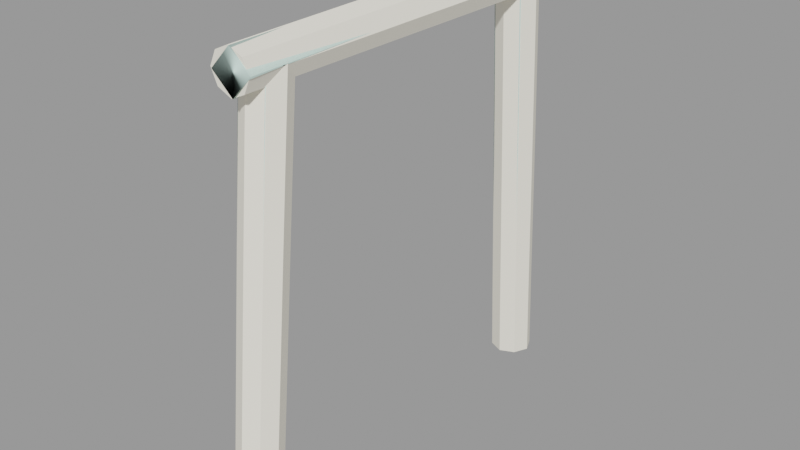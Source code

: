 # Source: tunnel_truss03c.blend  (saved by Blender 2.92.15; exported with 4.5.12 LTS)
import bpy
from mathutils import Matrix  # noqa: F401  (used for matrix-valued properties, if any)

bpy.ops.wm.read_factory_settings(use_empty=True)
scene = bpy.context.scene
scene.name = 'tunnel_truss03c.qc'

# ---- collections
col_tunnel_truss03c = bpy.data.collections.new('tunnel_truss03c'); scene.collection.children.link(col_tunnel_truss03c)

# ---- materials (node trees are filled in below, after node groups)
mat_wood_beam03 = bpy.data.materials.new('wood_beam03')
mat_wood_beam03.use_transparent_shadow = False
mat_wood_beam03.diffuse_color = (0.998, 0.9524, 0.8274, 1.0)
mat_phy = bpy.data.materials.new('  phy')
mat_phy.use_transparent_shadow = False
mat_phy.diffuse_color = (0.6696, 0.8797, 0.8087, 1.0)

# ---- material node trees

# ---- meshes
me_tunnel_truss03c_reference = bpy.data.meshes.new('tunnel_truss03c_reference')
me_tunnel_truss03c_reference.from_pydata([(11.85, -41.3, 109.3), (7.781, -105.8, 116.7), (11.32, -105.8, 109.0), (8.148, -41.3, 117.5), (12.19, 0.01089, 109.6), (8.382, 0.01089, 118.0), (12.6, 48.88, 109.9), (8.66, 48.88, 118.5), (13.17, 117.9, 110.3), (9.052, 117.9, 119.3), (-12.0, -85.36, 110.3), (-8.247, -93.61, 110.3), (-8.245, -77.11, 110.3), (-0.000355, -73.36, 110.3), (8.251, -77.11, 110.3), (4.6e-05, -97.36, 110.3), (8.248, -93.61, 110.3), (12.0, -85.36, 110.3), (-12.0, 93.75, 110.3), (-8.251, 85.49, 110.3), (-8.248, 102.0, 110.3), (-0.000127, 105.7, 110.3), (8.252, 102.0, 110.3), (1e-05, 81.75, 110.3), (8.249, 85.49, 110.3), (12.0, 93.75, 110.3), (-0.000207, 117.9, 123.5), (-0.00019, 48.88, 122.5), (-0.000178, 0.01088, 121.8), (-0.000167, -41.3, 121.2), (-0.000151, -105.8, 120.3), (-8.147, -41.3, 117.5), (-7.78, -105.8, 116.7), (-8.382, 0.01089, 118.0), (-8.66, 48.88, 118.5), (-9.052, 117.9, 119.3), (-0.000385, -75.14, 92.14), (8.251, -78.89, 92.14), (-0.000517, -82.96, 12.46), (8.25, -86.71, 12.46), (-0.000657, -92.31, -83.6), (8.25, -96.06, -83.6), (-0.000677, -93.5, -95.72), (8.25, -97.25, -95.72), (-0.0007, -94.86, -109.6), (8.25, -98.61, -109.6), (-0.000723, -96.22, -123.5), (8.25, -99.97, -123.5), (12.0, -87.14, 92.14), (12.0, -94.96, 12.46), (12.0, -104.3, -83.6), (12.0, -105.5, -95.72), (12.0, -106.9, -109.6), (12.0, -108.2, -123.5), (8.249, -95.39, 92.14), (8.249, -103.2, 12.46), (8.25, -112.6, -83.6), (8.25, -113.7, -95.72), (8.25, -115.1, -109.6), (8.251, -116.5, -123.5), (-11.32, -105.8, 109.0), (-7.781, -105.8, 101.2), (2.6e-05, -105.8, 97.64), (7.778, -105.8, 101.2), (-13.17, 117.9, 110.3), (-9.053, 117.9, 101.2), (9.05, 117.9, 101.2), (0.0, 117.9, 97.13), (-12.6, 48.88, 109.9), (-12.19, 0.01089, 109.6), (-11.85, -41.3, 109.3), (4.3e-05, -99.14, 92.14), (3e-05, -107.0, 12.46), (1.5e-05, -116.3, -83.6), (1.3e-05, -117.5, -95.72), (1e-05, -118.9, -109.6), (8e-06, -120.2, -123.5), (-8.66, 48.88, 101.2), (-8.383, 0.01089, 101.2), (-8.148, -41.3, 101.2), (-8.248, -95.39, 92.14), (-8.249, -103.2, 12.46), (-8.25, -112.6, -83.6), (-8.25, -113.7, -95.72), (-8.25, -115.1, -109.6), (-8.251, -116.5, -123.5), (-12.0, -87.14, 92.14), (-12.0, -94.96, 12.46), (-12.0, -104.3, -83.6), (-12.0, -105.5, -95.72), (-12.0, -106.9, -109.6), (-12.0, -108.2, -123.5), (-8.246, -78.89, 92.14), (-8.247, -86.71, 12.46), (-8.248, -96.06, -83.6), (-8.248, -97.25, -95.72), (-8.249, -98.61, -109.6), (-8.249, -99.97, -123.5), (8.252, 103.0, 92.14), (-9.7e-05, 106.7, 92.14), (8.253, 107.4, 12.46), (3.5e-05, 111.1, 12.46), (8.253, 112.4, -83.91), (0.000173, 116.1, -83.91), (8.253, 113.1, -96.03), (0.000194, 116.8, -96.03), (8.254, 113.8, -109.9), (0.000216, 117.6, -109.9), (8.254, 114.6, -123.5), (0.000239, 118.3, -123.5), (12.0, 94.74, 92.14), (12.0, 99.1, 12.46), (12.0, 104.1, -83.91), (12.0, 104.8, -96.03), (12.0, 105.6, -109.9), (12.0, 106.3, -123.5), (8.249, 86.49, 92.14), (8.249, 90.85, 12.46), (8.249, 95.89, -83.91), (8.249, 96.56, -96.03), (8.249, 97.32, -109.9), (8.249, 98.06, -123.5), (0.000133, 82.74, 92.14), (0.000672, 87.1, 12.46), (0.00124, 92.14, -83.91), (0.001322, 92.81, -96.03), (0.001416, 93.57, -109.9), (0.001507, 94.31, -123.5), (-8.251, 86.49, 92.14), (-8.251, 90.85, 12.46), (-8.251, 95.89, -83.91), (-8.251, 96.56, -96.03), (-8.251, 97.32, -109.9), (-8.251, 98.06, -123.5), (8e-06, 48.88, 97.29), (1.3e-05, 0.01089, 97.4), (1.8e-05, -41.3, 97.49), (-12.0, 94.74, 92.14), (-12.0, 99.1, 12.46), (-12.0, 104.1, -83.91), (-12.0, 104.8, -96.03), (-12.0, 105.6, -109.9), (-12.0, 106.3, -123.5), (8.658, 48.88, 101.2), (8.38, 0.01089, 101.2), (8.145, -41.3, 101.2), (-8.248, 103.0, 92.14), (-8.248, 107.4, 12.46), (-8.248, 112.4, -83.91), (-8.248, 113.1, -96.03), (-8.248, 113.8, -109.9), (-8.248, 114.6, -123.5)], [], [(0, 1, 2), (3, 1, 0), (4, 3, 0), (5, 3, 4), (6, 5, 4), (7, 5, 6), (7, 6, 8), (9, 7, 8), (10, 11, 12), (12, 11, 13), (13, 11, 14), (11, 15, 14), (15, 16, 14), (16, 17, 14), (18, 19, 20), (20, 19, 21), (21, 19, 22), (19, 23, 22), (23, 24, 22), (24, 25, 22), (9, 26, 7), (26, 27, 7), (7, 27, 5), (27, 28, 5), (5, 28, 3), (28, 29, 3), (3, 29, 1), (29, 30, 1), (30, 31, 32), (29, 31, 30), (31, 29, 33), (28, 33, 29), (33, 28, 34), (27, 34, 28), (34, 27, 35), (26, 35, 27), (13, 14, 36), (14, 37, 36), (36, 37, 38), (37, 39, 38), (38, 39, 40), (39, 41, 40), (40, 41, 42), (41, 43, 42), (42, 43, 44), (43, 45, 44), (44, 45, 46), (45, 47, 46), (14, 17, 37), (17, 48, 37), (37, 48, 39), (48, 49, 39), (39, 49, 41), (49, 50, 41), (41, 50, 43), (50, 51, 43), (43, 51, 45), (51, 52, 45), (45, 52, 47), (52, 53, 47), (17, 16, 48), (16, 54, 48), (48, 54, 49), (54, 55, 49), (49, 55, 50), (55, 56, 50), (50, 56, 51), (56, 57, 51), (51, 57, 52), (57, 58, 52), (52, 58, 53), (58, 59, 53), (60, 61, 32), (32, 61, 30), (30, 61, 1), (61, 62, 1), (62, 63, 1), (63, 2, 1), (64, 35, 65), (35, 26, 65), (26, 9, 65), (9, 8, 65), (8, 66, 65), (66, 67, 65), (35, 64, 34), (64, 68, 34), (34, 68, 33), (68, 69, 33), (33, 69, 31), (69, 70, 31), (31, 70, 32), (70, 60, 32), (16, 15, 54), (15, 71, 54), (54, 71, 55), (71, 72, 55), (55, 72, 56), (72, 73, 56), (56, 73, 57), (73, 74, 57), (57, 74, 58), (74, 75, 58), (58, 75, 59), (75, 76, 59), (64, 65, 68), (65, 77, 68), (68, 77, 69), (77, 78, 69), (69, 78, 70), (78, 79, 70), (70, 79, 60), (79, 61, 60), (11, 80, 15), (15, 80, 71), (80, 81, 71), (71, 81, 72), (81, 82, 72), (72, 82, 73), (82, 83, 73), (73, 83, 74), (83, 84, 74), (74, 84, 75), (84, 85, 75), (75, 85, 76), (10, 86, 11), (11, 86, 80), (86, 87, 80), (80, 87, 81), (87, 88, 81), (81, 88, 82), (88, 89, 82), (82, 89, 83), (89, 90, 83), (83, 90, 84), (90, 91, 84), (84, 91, 85), (12, 92, 10), (10, 92, 86), (92, 93, 86), (86, 93, 87), (93, 94, 87), (87, 94, 88), (94, 95, 88), (88, 95, 89), (95, 96, 89), (89, 96, 90), (96, 97, 90), (90, 97, 91), (13, 36, 12), (12, 36, 92), (36, 38, 92), (92, 38, 93), (38, 40, 93), (93, 40, 94), (40, 42, 94), (94, 42, 95), (42, 44, 95), (95, 44, 96), (44, 46, 96), (96, 46, 97), (22, 98, 21), (21, 98, 99), (98, 100, 99), (99, 100, 101), (100, 102, 101), (101, 102, 103), (102, 104, 103), (103, 104, 105), (104, 106, 105), (105, 106, 107), (106, 108, 107), (107, 108, 109), (25, 110, 22), (22, 110, 98), (110, 111, 98), (98, 111, 100), (111, 112, 100), (100, 112, 102), (112, 113, 102), (102, 113, 104), (113, 114, 104), (104, 114, 106), (114, 115, 106), (106, 115, 108), (24, 116, 25), (25, 116, 110), (116, 117, 110), (110, 117, 111), (117, 118, 111), (111, 118, 112), (118, 119, 112), (112, 119, 113), (119, 120, 113), (113, 120, 114), (120, 121, 114), (114, 121, 115), (23, 122, 24), (24, 122, 116), (122, 123, 116), (116, 123, 117), (123, 124, 117), (117, 124, 118), (124, 125, 118), (118, 125, 119), (125, 126, 119), (119, 126, 120), (126, 127, 120), (120, 127, 121), (23, 19, 122), (19, 128, 122), (122, 128, 123), (128, 129, 123), (123, 129, 124), (129, 130, 124), (124, 130, 125), (130, 131, 125), (125, 131, 126), (131, 132, 126), (126, 132, 127), (132, 133, 127), (67, 134, 65), (134, 77, 65), (77, 134, 78), (134, 135, 78), (78, 135, 79), (135, 136, 79), (79, 136, 61), (136, 62, 61), (19, 18, 128), (18, 137, 128), (128, 137, 129), (137, 138, 129), (129, 138, 130), (138, 139, 130), (130, 139, 131), (139, 140, 131), (131, 140, 132), (140, 141, 132), (132, 141, 133), (141, 142, 133), (66, 143, 67), (143, 134, 67), (134, 143, 135), (143, 144, 135), (135, 144, 136), (144, 145, 136), (136, 145, 62), (145, 63, 62), (18, 20, 137), (20, 146, 137), (137, 146, 138), (146, 147, 138), (138, 147, 139), (147, 148, 139), (139, 148, 140), (148, 149, 140), (140, 149, 141), (149, 150, 141), (141, 150, 142), (150, 151, 142), (8, 6, 66), (6, 143, 66), (6, 4, 143), (143, 4, 144), (4, 0, 144), (144, 0, 145), (0, 2, 145), (145, 2, 63), (20, 21, 146), (21, 99, 146), (146, 99, 147), (99, 101, 147), (147, 101, 148), (101, 103, 148), (148, 103, 149), (103, 105, 149), (149, 105, 150), (105, 107, 150), (150, 107, 151), (107, 109, 151)])
me_tunnel_truss03c_reference.polygons.foreach_set('use_smooth', [True] * 280)
_k = set([(0, 2), (0, 4), (1, 2), (1, 3), (1, 30), (2, 63), (3, 5), (4, 6), (5, 7), (6, 8), (7, 9), (8, 9), (8, 66), (9, 26), (10, 11), (10, 12), (10, 86), (11, 15), (11, 80), (12, 13), (12, 92), (13, 14), (13, 36), (14, 17), (14, 37), (15, 16), (15, 71), (16, 17), (16, 54), (17, 48), (18, 19), (18, 20), (18, 137), (19, 23), (19, 128), (20, 21), (20, 146), (21, 22), (21, 99), (22, 25), (22, 98), (23, 24), (23, 122), (24, 25), (24, 116), (25, 110), (26, 27), (26, 35), (27, 28), (28, 29), (29, 30), (30, 32), (31, 32), (31, 33), (32, 60), (33, 34), (34, 35), (35, 64), (36, 38), (37, 39), (38, 40), (39, 41), (40, 42), (41, 43), (42, 44), (43, 45), (44, 46), (45, 46), (45, 47), (47, 52), (48, 49), (49, 50), (50, 51), (51, 52), (52, 53), (53, 58), (54, 55), (55, 56), (56, 57), (57, 58), (58, 59), (59, 75), (60, 61), (60, 70), (61, 62), (61, 79), (62, 63), (62, 136), (63, 145), (64, 65), (64, 68), (65, 67), (65, 77), (66, 67), (66, 143), (67, 134), (68, 69), (69, 70), (71, 72), (72, 73), (73, 74), (74, 75), (75, 76), (77, 78), (78, 79), (80, 81), (81, 82), (82, 83), (83, 84), (84, 85), (86, 87), (87, 88), (88, 89), (89, 90), (90, 91), (92, 93), (93, 94), (94, 95), (95, 96), (96, 97), (98, 100), (99, 101), (100, 102), (101, 103), (102, 104), (103, 105), (104, 106), (105, 107), (106, 108), (107, 109), (107, 151), (110, 111), (111, 112), (112, 113), (113, 114), (114, 115), (116, 117), (117, 118), (118, 119), (119, 120), (120, 121), (122, 123), (123, 124), (124, 125), (125, 126), (126, 127), (127, 132), (128, 129), (129, 130), (130, 131), (131, 132), (132, 133), (133, 141), (134, 135), (135, 136), (137, 138), (138, 139), (139, 140), (140, 141), (141, 142), (142, 150), (143, 144), (144, 145), (146, 147), (147, 148), (148, 149), (149, 150), (150, 151)])
me_tunnel_truss03c_reference.attributes.new('sharp_edge', 'BOOLEAN', 'EDGE').data.foreach_set('value', [ (min(e.vertices), max(e.vertices)) in _k for e in me_tunnel_truss03c_reference.edges])
_uv = me_tunnel_truss03c_reference.uv_layers.new(name='UVMap')
_uv.uv.foreach_set('vector', [0.6167, 0.4351, 0.8598, 0.3972, 0.8598, 0.4307, 0.6167, 0.4004, 0.8598, 0.3972, 0.6167, 0.4351, 0.4612, 0.4379, 0.6167, 0.4004, 0.6167, 0.4351, 0.4612, 0.4025, 0.6167, 0.4004, 0.4612, 0.4379, 0.2772, 0.4412, 0.4612, 0.4025, 0.4612, 0.4379, 0.2772, 0.405, 0.4612, 0.4025, 0.2772, 0.4412, 0.2772, 0.405, 0.2772, 0.4412, 0.01727, 0.4459, 0.01727, 0.4084, 0.2772, 0.405, 0.01727, 0.4459, 0.9362, 0.5548, 0.8978, 0.5374, 0.9746, 0.5374, 0.9746, 0.5374, 0.8978, 0.5374, 0.992, 0.499, 0.992, 0.499, 0.8978, 0.5374, 0.9746, 0.4607, 0.8978, 0.5374, 0.8804, 0.499, 0.9746, 0.4607, 0.8804, 0.499, 0.8978, 0.4607, 0.9746, 0.4607, 0.8978, 0.4607, 0.9362, 0.4432, 0.9746, 0.4607, 0.9349, 0.6806, 0.8966, 0.6632, 0.9733, 0.6632, 0.9733, 0.6632, 0.8966, 0.6632, 0.9907, 0.6248, 0.9907, 0.6248, 0.8966, 0.6632, 0.9733, 0.5864, 0.8966, 0.6632, 0.8791, 0.6248, 0.9733, 0.5864, 0.8791, 0.6248, 0.8966, 0.5864, 0.9733, 0.5864, 0.8966, 0.5864, 0.9349, 0.569, 0.9733, 0.5864, 0.01727, 0.4084, 0.01728, 0.3659, 0.2772, 0.405, 0.01728, 0.3659, 0.2772, 0.3659, 0.2772, 0.405, 0.2772, 0.405, 0.2772, 0.3659, 0.4612, 0.4025, 0.2772, 0.3659, 0.4612, 0.3659, 0.4612, 0.4025, 0.4612, 0.4025, 0.4612, 0.3659, 0.6167, 0.4004, 0.4612, 0.3659, 0.6168, 0.3659, 0.6167, 0.4004, 0.6167, 0.4004, 0.6168, 0.3659, 0.8598, 0.3972, 0.6168, 0.3659, 0.8598, 0.366, 0.8598, 0.3972, 0.8598, 0.6554, 0.6168, 0.6209, 0.8598, 0.6242, 0.6168, 0.6554, 0.6168, 0.6209, 0.8598, 0.6554, 0.6168, 0.6209, 0.6168, 0.6554, 0.4612, 0.6188, 0.4612, 0.6554, 0.4612, 0.6188, 0.6168, 0.6554, 0.4612, 0.6188, 0.4612, 0.6554, 0.2772, 0.6163, 0.2772, 0.6554, 0.2772, 0.6163, 0.4612, 0.6554, 0.2772, 0.6163, 0.2772, 0.6554, 0.01728, 0.6129, 0.01728, 0.6553, 0.01728, 0.6129, 0.2772, 0.6554, 0.03236, 0.3467, 0.03474, 0.3069, 0.1007, 0.3467, 0.03474, 0.3069, 0.1031, 0.3069, 0.1007, 0.3467, 0.1007, 0.3467, 0.1031, 0.3069, 0.4007, 0.3467, 0.1031, 0.3069, 0.4031, 0.3067, 0.4007, 0.3467, 0.4007, 0.3467, 0.4031, 0.3067, 0.7166, 0.3467, 0.4031, 0.3067, 0.719, 0.3065, 0.7166, 0.3467, 0.7166, 0.3467, 0.719, 0.3065, 0.7622, 0.3467, 0.719, 0.3065, 0.7646, 0.3065, 0.7622, 0.3467, 0.7622, 0.3467, 0.7646, 0.3065, 0.8146, 0.3467, 0.7646, 0.3065, 0.817, 0.3065, 0.8146, 0.3467, 0.8146, 0.3467, 0.817, 0.3065, 0.8667, 0.3467, 0.817, 0.3065, 0.8691, 0.3064, 0.8667, 0.3467, 0.03474, 0.3069, 0.03996, 0.2674, 0.1031, 0.3069, 0.03996, 0.2674, 0.1083, 0.2673, 0.1031, 0.3069, 0.1031, 0.3069, 0.1083, 0.2673, 0.4031, 0.3067, 0.1083, 0.2673, 0.4083, 0.2671, 0.4031, 0.3067, 0.4031, 0.3067, 0.4083, 0.2671, 0.719, 0.3065, 0.4083, 0.2671, 0.7242, 0.2668, 0.719, 0.3065, 0.719, 0.3065, 0.7242, 0.2668, 0.7646, 0.3065, 0.7242, 0.2668, 0.7698, 0.2668, 0.7646, 0.3065, 0.7646, 0.3065, 0.7698, 0.2668, 0.817, 0.3065, 0.7698, 0.2668, 0.8222, 0.2668, 0.817, 0.3065, 0.817, 0.3065, 0.8222, 0.2668, 0.8691, 0.3064, 0.8222, 0.2668, 0.8743, 0.2667, 0.8691, 0.3064, 0.03996, 0.2674, 0.04519, 0.2277, 0.1083, 0.2673, 0.04519, 0.2277, 0.1135, 0.2276, 0.1083, 0.2673, 0.1083, 0.2673, 0.1135, 0.2276, 0.4083, 0.2671, 0.1135, 0.2276, 0.4136, 0.2274, 0.4083, 0.2671, 0.4083, 0.2671, 0.4136, 0.2274, 0.7242, 0.2668, 0.4136, 0.2274, 0.7295, 0.2273, 0.7242, 0.2668, 0.7242, 0.2668, 0.7295, 0.2273, 0.7698, 0.2668, 0.7295, 0.2273, 0.7751, 0.2272, 0.7698, 0.2668, 0.7698, 0.2668, 0.7751, 0.2272, 0.8222, 0.2668, 0.7751, 0.2272, 0.8274, 0.2272, 0.8222, 0.2668, 0.8222, 0.2668, 0.8274, 0.2272, 0.8743, 0.2667, 0.8274, 0.2272, 0.8795, 0.2272, 0.8743, 0.2667, 0.9355, 0.9231, 0.8972, 0.9057, 0.9739, 0.9057, 0.9739, 0.9057, 0.8972, 0.9057, 0.9913, 0.8673, 0.9913, 0.8673, 0.8972, 0.9057, 0.9739, 0.829, 0.8972, 0.9057, 0.8797, 0.8673, 0.9739, 0.829, 0.8797, 0.8673, 0.8972, 0.829, 0.9739, 0.829, 0.8972, 0.829, 0.9355, 0.8116, 0.9739, 0.829, 0.934, 0.8033, 0.9723, 0.7858, 0.8956, 0.7858, 0.9723, 0.7858, 0.9898, 0.7475, 0.8956, 0.7858, 0.9898, 0.7475, 0.9723, 0.7091, 0.8956, 0.7858, 0.9723, 0.7091, 0.934, 0.6917, 0.8956, 0.7858, 0.934, 0.6917, 0.8956, 0.7091, 0.8956, 0.7858, 0.8956, 0.7091, 0.8782, 0.7475, 0.8956, 0.7858, 0.01728, 0.6129, 0.01729, 0.5754, 0.2772, 0.6163, 0.01729, 0.5754, 0.2772, 0.5801, 0.2772, 0.6163, 0.2772, 0.6163, 0.2772, 0.5801, 0.4612, 0.6188, 0.2772, 0.5801, 0.4612, 0.5834, 0.4612, 0.6188, 0.4612, 0.6188, 0.4612, 0.5834, 0.6168, 0.6209, 0.4612, 0.5834, 0.6168, 0.5862, 0.6168, 0.6209, 0.6168, 0.6209, 0.6168, 0.5862, 0.8598, 0.6242, 0.6168, 0.5862, 0.8598, 0.5906, 0.8598, 0.6242, 0.04519, 0.2277, 0.04757, 0.1874, 0.1135, 0.2276, 0.04757, 0.1874, 0.1159, 0.1874, 0.1135, 0.2276, 0.1135, 0.2276, 0.1159, 0.1874, 0.4136, 0.2274, 0.1159, 0.1874, 0.4159, 0.1874, 0.4136, 0.2274, 0.4136, 0.2274, 0.4159, 0.1874, 0.7295, 0.2273, 0.4159, 0.1874, 0.7318, 0.1874, 0.7295, 0.2273, 0.7295, 0.2273, 0.7318, 0.1874, 0.7751, 0.2272, 0.7318, 0.1874, 0.7774, 0.1874, 0.7751, 0.2272, 0.7751, 0.2272, 0.7774, 0.1874, 0.8274, 0.2272, 0.7774, 0.1874, 0.8298, 0.1874, 0.8274, 0.2272, 0.8274, 0.2272, 0.8298, 0.1874, 0.8795, 0.2272, 0.8298, 0.1874, 0.8819, 0.1874, 0.8795, 0.2272, 0.01729, 0.5754, 0.01728, 0.5419, 0.2772, 0.5801, 0.01728, 0.5419, 0.2772, 0.5454, 0.2772, 0.5801, 0.2772, 0.5801, 0.2772, 0.5454, 0.4612, 0.5834, 0.2772, 0.5454, 0.4612, 0.5478, 0.4612, 0.5834, 0.4612, 0.5834, 0.4612, 0.5478, 0.6168, 0.5862, 0.4612, 0.5478, 0.6168, 0.5499, 0.6168, 0.5862, 0.6168, 0.5862, 0.6168, 0.5499, 0.8598, 0.5906, 0.6168, 0.5499, 0.8598, 0.5531, 0.8598, 0.5906, 0.04519, 0.1471, 0.1135, 0.1472, 0.04757, 0.1874, 0.04757, 0.1874, 0.1135, 0.1472, 0.1159, 0.1874, 0.1135, 0.1472, 0.4136, 0.1474, 0.1159, 0.1874, 0.1159, 0.1874, 0.4136, 0.1474, 0.4159, 0.1874, 0.4136, 0.1474, 0.7295, 0.1475, 0.4159, 0.1874, 0.4159, 0.1874, 0.7295, 0.1475, 0.7318, 0.1874, 0.7295, 0.1475, 0.7751, 0.1476, 0.7318, 0.1874, 0.7318, 0.1874, 0.7751, 0.1476, 0.7774, 0.1874, 0.7751, 0.1476, 0.8274, 0.1476, 0.7774, 0.1874, 0.7774, 0.1874, 0.8274, 0.1476, 0.8298, 0.1874, 0.8274, 0.1476, 0.8795, 0.1476, 0.8298, 0.1874, 0.8298, 0.1874, 0.8795, 0.1476, 0.8819, 0.1874, 0.03997, 0.1074, 0.1083, 0.1075, 0.04519, 0.1471, 0.04519, 0.1471, 0.1083, 0.1075, 0.1135, 0.1472, 0.1083, 0.1075, 0.4083, 0.1077, 0.1135, 0.1472, 0.1135, 0.1472, 0.4083, 0.1077, 0.4136, 0.1474, 0.4083, 0.1077, 0.7242, 0.108, 0.4136, 0.1474, 0.4136, 0.1474, 0.7242, 0.108, 0.7295, 0.1475, 0.7242, 0.108, 0.7698, 0.108, 0.7295, 0.1475, 0.7295, 0.1475, 0.7698, 0.108, 0.7751, 0.1476, 0.7698, 0.108, 0.8222, 0.108, 0.7751, 0.1476, 0.7751, 0.1476, 0.8222, 0.108, 0.8274, 0.1476, 0.8222, 0.108, 0.8743, 0.1081, 0.8274, 0.1476, 0.8274, 0.1476, 0.8743, 0.1081, 0.8795, 0.1476, 0.03474, 0.06785, 0.1031, 0.06789, 0.03997, 0.1074, 0.03997, 0.1074, 0.1031, 0.06789, 0.1083, 0.1075, 0.1031, 0.06789, 0.4031, 0.06807, 0.1083, 0.1075, 0.1083, 0.1075, 0.4031, 0.06807, 0.4083, 0.1077, 0.4031, 0.06807, 0.719, 0.06826, 0.4083, 0.1077, 0.4083, 0.1077, 0.719, 0.06826, 0.7242, 0.108, 0.719, 0.06826, 0.7646, 0.06829, 0.7242, 0.108, 0.7242, 0.108, 0.7646, 0.06829, 0.7698, 0.108, 0.7646, 0.06829, 0.817, 0.06832, 0.7698, 0.108, 0.7698, 0.108, 0.817, 0.06832, 0.8222, 0.108, 0.817, 0.06832, 0.8691, 0.06836, 0.8222, 0.108, 0.8222, 0.108, 0.8691, 0.06836, 0.8743, 0.1081, 0.03236, 0.02811, 0.1007, 0.02811, 0.03474, 0.06785, 0.03474, 0.06785, 0.1007, 0.02811, 0.1031, 0.06789, 0.1007, 0.02811, 0.4007, 0.0281, 0.1031, 0.06789, 0.1031, 0.06789, 0.4007, 0.0281, 0.4031, 0.06807, 0.4007, 0.0281, 0.7166, 0.0281, 0.4031, 0.06807, 0.4031, 0.06807, 0.7166, 0.0281, 0.719, 0.06826, 0.7166, 0.0281, 0.7622, 0.0281, 0.719, 0.06826, 0.719, 0.06826, 0.7622, 0.0281, 0.7646, 0.06829, 0.7622, 0.0281, 0.8146, 0.0281, 0.7646, 0.06829, 0.7646, 0.06829, 0.8146, 0.0281, 0.817, 0.06832, 0.8146, 0.0281, 0.8667, 0.0281, 0.817, 0.06832, 0.817, 0.06832, 0.8667, 0.0281, 0.8691, 0.06836, 0.8462, 0.7142, 0.7791, 0.7142, 0.8444, 0.6789, 0.8444, 0.6789, 0.7791, 0.7142, 0.7773, 0.6789, 0.7791, 0.7142, 0.4846, 0.7143, 0.7773, 0.6789, 0.7773, 0.6789, 0.4846, 0.7143, 0.4828, 0.6789, 0.4846, 0.7143, 0.1745, 0.7145, 0.4828, 0.6789, 0.4828, 0.6789, 0.1745, 0.7145, 0.1727, 0.6789, 0.1745, 0.7145, 0.1298, 0.7145, 0.1727, 0.6789, 0.1727, 0.6789, 0.1298, 0.7145, 0.1279, 0.6789, 0.1298, 0.7145, 0.07837, 0.7145, 0.1279, 0.6789, 0.1279, 0.6789, 0.07837, 0.7145, 0.07654, 0.6789, 0.07837, 0.7145, 0.02838, 0.7145, 0.07654, 0.6789, 0.07654, 0.6789, 0.02838, 0.7145, 0.02655, 0.6789, 0.8503, 0.7493, 0.7832, 0.7494, 0.8462, 0.7142, 0.8462, 0.7142, 0.7832, 0.7494, 0.7791, 0.7142, 0.7832, 0.7494, 0.4887, 0.7495, 0.7791, 0.7142, 0.7791, 0.7142, 0.4887, 0.7495, 0.4846, 0.7143, 0.4887, 0.7495, 0.1786, 0.7497, 0.4846, 0.7143, 0.4846, 0.7143, 0.1786, 0.7497, 0.1745, 0.7145, 0.1786, 0.7497, 0.1338, 0.7497, 0.1745, 0.7145, 0.1745, 0.7145, 0.1338, 0.7497, 0.1298, 0.7145, 0.1338, 0.7497, 0.08241, 0.7497, 0.1298, 0.7145, 0.1298, 0.7145, 0.08241, 0.7497, 0.07837, 0.7145, 0.08241, 0.7497, 0.03242, 0.7498, 0.07837, 0.7145, 0.07837, 0.7145, 0.03242, 0.7498, 0.02838, 0.7145, 0.8543, 0.7846, 0.7872, 0.7846, 0.8503, 0.7493, 0.8503, 0.7493, 0.7872, 0.7846, 0.7832, 0.7494, 0.7872, 0.7846, 0.4927, 0.7847, 0.7832, 0.7494, 0.7832, 0.7494, 0.4927, 0.7847, 0.4887, 0.7495, 0.4927, 0.7847, 0.1826, 0.7849, 0.4887, 0.7495, 0.4887, 0.7495, 0.1826, 0.7849, 0.1786, 0.7497, 0.1826, 0.7849, 0.1378, 0.7849, 0.1786, 0.7497, 0.1786, 0.7497, 0.1378, 0.7849, 0.1338, 0.7497, 0.1378, 0.7849, 0.08644, 0.7849, 0.1338, 0.7497, 0.1338, 0.7497, 0.08644, 0.7849, 0.08241, 0.7497, 0.08644, 0.7849, 0.03645, 0.7849, 0.08241, 0.7497, 0.08241, 0.7497, 0.03645, 0.7849, 0.03242, 0.7498, 0.8561, 0.8202, 0.789, 0.8202, 0.8543, 0.7846, 0.8543, 0.7846, 0.789, 0.8202, 0.7872, 0.7846, 0.789, 0.8202, 0.4945, 0.8202, 0.7872, 0.7846, 0.7872, 0.7846, 0.4945, 0.8202, 0.4927, 0.7847, 0.4945, 0.8202, 0.1845, 0.8202, 0.4927, 0.7847, 0.4927, 0.7847, 0.1845, 0.8202, 0.1826, 0.7849, 0.1845, 0.8202, 0.1397, 0.8202, 0.1826, 0.7849, 0.1826, 0.7849, 0.1397, 0.8202, 0.1378, 0.7849, 0.1397, 0.8202, 0.08828, 0.8202, 0.1378, 0.7849, 0.1378, 0.7849, 0.08828, 0.8202, 0.08644, 0.7849, 0.08828, 0.8202, 0.03829, 0.8202, 0.08644, 0.7849, 0.08644, 0.7849, 0.03829, 0.8202, 0.03645, 0.7849, 0.8561, 0.8202, 0.8543, 0.8557, 0.789, 0.8202, 0.8543, 0.8557, 0.7872, 0.8557, 0.789, 0.8202, 0.789, 0.8202, 0.7872, 0.8557, 0.4945, 0.8202, 0.7872, 0.8557, 0.4927, 0.8556, 0.4945, 0.8202, 0.4945, 0.8202, 0.4927, 0.8556, 0.1845, 0.8202, 0.4927, 0.8556, 0.1826, 0.8555, 0.1845, 0.8202, 0.1845, 0.8202, 0.1826, 0.8555, 0.1397, 0.8202, 0.1826, 0.8555, 0.1379, 0.8555, 0.1397, 0.8202, 0.1397, 0.8202, 0.1379, 0.8555, 0.08828, 0.8202, 0.1379, 0.8555, 0.08645, 0.8555, 0.08828, 0.8202, 0.08828, 0.8202, 0.08645, 0.8555, 0.03829, 0.8202, 0.08645, 0.8555, 0.03645, 0.8554, 0.03829, 0.8202, 0.01728, 0.5107, 0.2772, 0.5107, 0.01728, 0.5419, 0.2772, 0.5107, 0.2772, 0.5454, 0.01728, 0.5419, 0.2772, 0.5454, 0.2772, 0.5107, 0.4612, 0.5478, 0.2772, 0.5107, 0.4612, 0.5107, 0.4612, 0.5478, 0.4612, 0.5478, 0.4612, 0.5107, 0.6168, 0.5499, 0.4612, 0.5107, 0.6168, 0.5106, 0.6168, 0.5499, 0.6168, 0.5499, 0.6168, 0.5106, 0.8598, 0.5531, 0.6168, 0.5106, 0.8598, 0.5106, 0.8598, 0.5531, 0.8543, 0.8557, 0.8503, 0.891, 0.7872, 0.8557, 0.8503, 0.891, 0.7832, 0.891, 0.7872, 0.8557, 0.7872, 0.8557, 0.7832, 0.891, 0.4927, 0.8556, 0.7832, 0.891, 0.4887, 0.8908, 0.4927, 0.8556, 0.4927, 0.8556, 0.4887, 0.8908, 0.1826, 0.8555, 0.4887, 0.8908, 0.1786, 0.8907, 0.1826, 0.8555, 0.1826, 0.8555, 0.1786, 0.8907, 0.1379, 0.8555, 0.1786, 0.8907, 0.1338, 0.8906, 0.1379, 0.8555, 0.1379, 0.8555, 0.1338, 0.8906, 0.08645, 0.8555, 0.1338, 0.8906, 0.08241, 0.8906, 0.08645, 0.8555, 0.08645, 0.8555, 0.08241, 0.8906, 0.03645, 0.8554, 0.08241, 0.8906, 0.03242, 0.8906, 0.03645, 0.8554, 0.01727, 0.4795, 0.2772, 0.476, 0.01728, 0.5107, 0.2772, 0.476, 0.2772, 0.5107, 0.01728, 0.5107, 0.2772, 0.5107, 0.2772, 0.476, 0.4612, 0.5107, 0.2772, 0.476, 0.4612, 0.4735, 0.4612, 0.5107, 0.4612, 0.5107, 0.4612, 0.4735, 0.6168, 0.5106, 0.4612, 0.4735, 0.6167, 0.4714, 0.6168, 0.5106, 0.6168, 0.5106, 0.6167, 0.4714, 0.8598, 0.5106, 0.6167, 0.4714, 0.8598, 0.4682, 0.8598, 0.5106, 0.8503, 0.891, 0.8462, 0.9262, 0.7832, 0.891, 0.8462, 0.9262, 0.7791, 0.9261, 0.7832, 0.891, 0.7832, 0.891, 0.7791, 0.9261, 0.4887, 0.8908, 0.7791, 0.9261, 0.4846, 0.926, 0.4887, 0.8908, 0.4887, 0.8908, 0.4846, 0.926, 0.1786, 0.8907, 0.4846, 0.926, 0.1745, 0.9259, 0.1786, 0.8907, 0.1786, 0.8907, 0.1745, 0.9259, 0.1338, 0.8906, 0.1745, 0.9259, 0.1298, 0.9259, 0.1338, 0.8906, 0.1338, 0.8906, 0.1298, 0.9259, 0.08241, 0.8906, 0.1298, 0.9259, 0.07837, 0.9259, 0.08241, 0.8906, 0.08241, 0.8906, 0.07837, 0.9259, 0.03242, 0.8906, 0.07837, 0.9259, 0.02838, 0.9258, 0.03242, 0.8906, 0.01727, 0.4459, 0.2772, 0.4412, 0.01727, 0.4795, 0.2772, 0.4412, 0.2772, 0.476, 0.01727, 0.4795, 0.2772, 0.4412, 0.4612, 0.4379, 0.2772, 0.476, 0.2772, 0.476, 0.4612, 0.4379, 0.4612, 0.4735, 0.4612, 0.4379, 0.6167, 0.4351, 0.4612, 0.4735, 0.4612, 0.4735, 0.6167, 0.4351, 0.6167, 0.4714, 0.6167, 0.4351, 0.8598, 0.4307, 0.6167, 0.4714, 0.6167, 0.4714, 0.8598, 0.4307, 0.8598, 0.4682, 0.8462, 0.9262, 0.8444, 0.9614, 0.7791, 0.9261, 0.8444, 0.9614, 0.7773, 0.9614, 0.7791, 0.9261, 0.7791, 0.9261, 0.7773, 0.9614, 0.4846, 0.926, 0.7773, 0.9614, 0.4828, 0.9614, 0.4846, 0.926, 0.4846, 0.926, 0.4828, 0.9614, 0.1745, 0.9259, 0.4828, 0.9614, 0.1727, 0.9614, 0.1745, 0.9259, 0.1745, 0.9259, 0.1727, 0.9614, 0.1298, 0.9259, 0.1727, 0.9614, 0.1279, 0.9614, 0.1298, 0.9259, 0.1298, 0.9259, 0.1279, 0.9614, 0.07837, 0.9259, 0.1279, 0.9614, 0.07654, 0.9614, 0.07837, 0.9259, 0.07837, 0.9259, 0.07654, 0.9614, 0.02838, 0.9258, 0.07654, 0.9614, 0.02655, 0.9614, 0.02838, 0.9258])
me_tunnel_truss03c_reference.materials.append(mat_wood_beam03)
me_tunnel_truss03c_reference.use_remesh_fix_poles = True
me_tunnel_truss03c_reference.use_remesh_preserve_attributes = False
me_tunnel_truss03c_reference.use_mirror_vertex_groups = False
me_tunnel_truss03c_reference.update()
me_tunnel_truss03c_reference.normals_split_custom_set([tuple(v) for v in zip(*[iter([0.9103, -0.009993, 0.4138, 0.9103, -0.009993, 0.4138, 0.9103, -0.009993, 0.4138, 0.9103, -0.009993, 0.4138, 0.9103, -0.009993, 0.4138, 0.9103, -0.009993, 0.4138, 0.9103, -0.009993, 0.4138, 0.9103, -0.009993, 0.4138, 0.9103, -0.009993, 0.4138, 0.9103, -0.009993, 0.4138, 0.9103, -0.009993, 0.4138, 0.9103, -0.009993, 0.4138, 0.9103, -0.009993, 0.4138, 0.9103, -0.009993, 0.4138, 0.9103, -0.009993, 0.4138, 0.9103, -0.009993, 0.4138, 0.9103, -0.009993, 0.4138, 0.9103, -0.009993, 0.4138, 0.9103, -0.009993, 0.4138, 0.9103, -0.009993, 0.4138, 0.9103, -0.009993, 0.4138, 0.9103, -0.009993, 0.4138, 0.9103, -0.009993, 0.4138, 0.9103, -0.009993, 0.4138, -3.94e-06, -4.624e-07, 1.0, 5.394e-07, -3.664e-07, 1.0, -6.937e-07, -4.623e-07, 1.0, -6.937e-07, -4.623e-07, 1.0, 5.394e-07, -3.664e-07, 1.0, 0.0, -3.657e-07, 1.0, 0.0, -3.657e-07, 1.0, 5.394e-07, -3.664e-07, 1.0, 5.825e-08, -3.664e-07, 1.0, 5.394e-07, -3.664e-07, 1.0, 1.65e-06, -3.657e-07, 1.0, 5.825e-08, -3.664e-07, 1.0, 1.65e-06, -3.657e-07, 1.0, -3.471e-07, -4.624e-07, 1.0, 5.825e-08, -3.664e-07, 1.0, -3.471e-07, -4.624e-07, 1.0, -1.973e-06, -4.622e-07, 1.0, 5.825e-08, -3.664e-07, 1.0, 3.944e-06, -4.625e-07, 1.0, 4.916e-07, -3.664e-07, 1.0, 6.941e-07, -4.624e-07, 1.0, 6.941e-07, -4.624e-07, 1.0, 4.916e-07, -3.664e-07, 1.0, -8.248e-07, -3.657e-07, 1.0, -8.248e-07, -3.657e-07, 1.0, 4.916e-07, -3.664e-07, 1.0, -9.636e-07, -3.663e-07, 1.0, 4.916e-07, -3.664e-07, 1.0, 0.0, -3.657e-07, 1.0, -9.636e-07, -3.663e-07, 1.0, 0.0, -3.657e-07, 1.0, -3.471e-07, -4.623e-07, 1.0, -9.636e-07, -3.663e-07, 1.0, -3.471e-07, -4.623e-07, 1.0, -1.973e-06, -4.622e-07, 1.0, -9.636e-07, -3.663e-07, 1.0, 0.4137, -0.01295, 0.9103, 0.4137, -0.01295, 0.9103, 0.4138, -0.01295, 0.9103, 0.4137, -0.01295, 0.9103, 0.4138, -0.01295, 0.9103, 0.4138, -0.01295, 0.9103, 0.4138, -0.01295, 0.9103, 0.4138, -0.01295, 0.9103, 0.4138, -0.01295, 0.9103, 0.4138, -0.01295, 0.9103, 0.4138, -0.01295, 0.9103, 0.4138, -0.01295, 0.9103, 0.4138, -0.01295, 0.9103, 0.4138, -0.01295, 0.9103, 0.4138, -0.01295, 0.9103, 0.4138, -0.01295, 0.9103, 0.4138, -0.01295, 0.9103, 0.4138, -0.01295, 0.9103, 0.4138, -0.01295, 0.9103, 0.4138, -0.01295, 0.9103, 0.4138, -0.01295, 0.9103, 0.4138, -0.01295, 0.9103, 0.4138, -0.01295, 0.9103, 0.4138, -0.01295, 0.9103, -0.4137, -0.01295, 0.9103, -0.4137, -0.01295, 0.9103, -0.4137, -0.01295, 0.9103, -0.4137, -0.01295, 0.9103, -0.4137, -0.01295, 0.9103, -0.4137, -0.01295, 0.9103, -0.4137, -0.01295, 0.9103, -0.4137, -0.01295, 0.9103, -0.4137, -0.01295, 0.9103, -0.4137, -0.01295, 0.9103, -0.4137, -0.01295, 0.9103, -0.4137, -0.01295, 0.9103, -0.4137, -0.01295, 0.9103, -0.4137, -0.01295, 0.9103, -0.4137, -0.01295, 0.9103, -0.4137, -0.01295, 0.9103, -0.4137, -0.01295, 0.9103, -0.4137, -0.01295, 0.9103, -0.4137, -0.01295, 0.9103, -0.4137, -0.01295, 0.9103, -0.4137, -0.01295, 0.9103, -0.4137, -0.01295, 0.9103, -0.4137, -0.01295, 0.9103, -0.4137, -0.01295, 0.9103, 0.412, 0.9068, -0.08902, 0.412, 0.9068, -0.08902, 0.412, 0.9068, -0.08902, 0.412, 0.9068, -0.08902, 0.412, 0.9068, -0.08902, 0.412, 0.9068, -0.08902, 0.412, 0.9068, -0.08902, 0.412, 0.9068, -0.08902, 0.4121, 0.9068, -0.08863, 0.412, 0.9068, -0.08902, 0.4121, 0.9068, -0.08861, 0.4121, 0.9068, -0.08863, 0.4121, 0.9068, -0.08863, 0.4121, 0.9068, -0.08861, 0.4121, 0.9068, -0.08861, 0.4121, 0.9068, -0.08861, 0.4121, 0.9068, -0.08863, 0.4121, 0.9068, -0.08861, 0.4121, 0.9068, -0.08861, 0.4121, 0.9068, -0.08863, 0.4121, 0.9068, -0.08901, 0.4121, 0.9068, -0.08863, 0.4121, 0.9068, -0.08901, 0.4121, 0.9068, -0.08901, 0.4121, 0.9068, -0.08901, 0.4121, 0.9068, -0.08901, 0.4121, 0.9068, -0.08901, 0.4121, 0.9068, -0.08901, 0.4121, 0.9068, -0.08901, 0.4121, 0.9068, -0.08901, 0.4121, 0.9068, -0.08901, 0.4121, 0.9068, -0.08901, 0.4121, 0.9068, -0.08901, 0.4121, 0.9068, -0.08901, 0.4121, 0.9068, -0.08901, 0.4121, 0.9068, -0.08901, 0.9097, 0.4133, -0.04057, 0.9097, 0.4133, -0.04057, 0.9097, 0.4133, -0.04057, 0.9097, 0.4133, -0.04057, 0.9097, 0.4133, -0.04057, 0.9097, 0.4133, -0.04057, 0.9097, 0.4133, -0.04057, 0.9097, 0.4133, -0.04057, 0.9097, 0.4134, -0.04041, 0.9097, 0.4133, -0.04057, 0.9097, 0.4134, -0.04039, 0.9097, 0.4134, -0.04041, 0.9097, 0.4134, -0.04041, 0.9097, 0.4134, -0.04039, 0.9096, 0.4134, -0.04039, 0.9097, 0.4134, -0.04039, 0.9096, 0.4134, -0.04041, 0.9096, 0.4134, -0.04039, 0.9096, 0.4134, -0.04039, 0.9096, 0.4134, -0.04041, 0.9096, 0.4134, -0.04059, 0.9096, 0.4134, -0.04041, 0.9096, 0.4135, -0.04058, 0.9096, 0.4134, -0.04059, 0.9096, 0.4134, -0.04059, 0.9096, 0.4135, -0.04058, 0.9096, 0.4135, -0.04059, 0.9096, 0.4135, -0.04058, 0.9096, 0.4135, -0.04058, 0.9096, 0.4135, -0.04059, 0.9096, 0.4135, -0.04059, 0.9096, 0.4135, -0.04058, 0.9096, 0.4135, -0.04059, 0.9096, 0.4135, -0.04058, 0.9096, 0.4135, -0.04058, 0.9096, 0.4135, -0.04058, 0.9096, -0.4136, 0.0406, 0.9096, -0.4136, 0.0406, 0.9096, -0.4136, 0.0406, 0.9096, -0.4136, 0.0406, 0.9096, -0.4136, 0.0406, 0.9096, -0.4136, 0.0406, 0.9096, -0.4136, 0.0406, 0.9096, -0.4136, 0.0406, 0.9096, -0.4135, 0.04043, 0.9096, -0.4136, 0.0406, 0.9096, -0.4135, 0.0404, 0.9096, -0.4135, 0.04043, 0.9096, -0.4135, 0.04043, 0.9096, -0.4135, 0.0404, 0.9096, -0.4135, 0.0404, 0.9096, -0.4135, 0.0404, 0.9096, -0.4135, 0.04042, 0.9096, -0.4135, 0.0404, 0.9096, -0.4135, 0.0404, 0.9096, -0.4135, 0.04042, 0.9096, -0.4135, 0.04059, 0.9096, -0.4135, 0.04042, 0.9096, -0.4135, 0.04059, 0.9096, -0.4135, 0.04059, 0.9096, -0.4135, 0.04059, 0.9096, -0.4135, 0.04059, 0.9096, -0.4135, 0.04059, 0.9096, -0.4135, 0.04059, 0.9096, -0.4135, 0.04059, 0.9096, -0.4135, 0.04059, 0.9096, -0.4135, 0.04059, 0.9096, -0.4135, 0.04059, 0.9096, -0.4135, 0.04058, 0.9096, -0.4134, 0.04059, 0.9096, -0.4134, 0.04059, 0.9096, -0.4134, 0.04059, 0.0, -1.0, 3.329e-07, 0.0, -1.0, 4.052e-07, 0.0, -1.0, 5.857e-08, 0.0, -1.0, 5.857e-08, 0.0, -1.0, 4.052e-07, 0.0, -1.0, 0.0, 0.0, -1.0, 0.0, 0.0, -1.0, 4.052e-07, 0.0, -1.0, -2.649e-08, 0.0, -1.0, 4.052e-07, 0.0, -1.0, 5.775e-07, 0.0, -1.0, -2.649e-08, 0.0, -1.0, 5.775e-07, 0.0, -1.0, 8.792e-08, 0.0, -1.0, -2.649e-08, 0.0, -1.0, 8.792e-08, 0.0, -1.0, -1.109e-06, 0.0, -1.0, -2.649e-08, 9.275e-07, 1.0, -4.67e-07, 3.21e-07, 1.0, -8.217e-08, -1.69e-08, 1.0, 4.947e-07, 3.21e-07, 1.0, -8.217e-08, -2.473e-08, 1.0, 1.371e-06, -1.69e-08, 1.0, 4.947e-07, -2.473e-08, 1.0, 1.371e-06, -2.107e-07, 1.0, -3.065e-10, -1.69e-08, 1.0, 4.947e-07, -2.107e-07, 1.0, -3.065e-10, -3.333e-07, 1.0, -1.371e-06, -1.69e-08, 1.0, 4.947e-07, -3.333e-07, 1.0, -1.371e-06, -4.214e-07, 1.0, 5.769e-07, -1.69e-08, 1.0, 4.947e-07, -4.214e-07, 1.0, 5.769e-07, -4.214e-07, 1.0, 3.278e-06, -1.69e-08, 1.0, 4.947e-07, -0.9104, -0.009992, 0.4137, -0.9104, -0.009992, 0.4137, -0.9104, -0.009992, 0.4137, -0.9104, -0.009992, 0.4137, -0.9104, -0.009992, 0.4137, -0.9104, -0.009992, 0.4137, -0.9104, -0.009992, 0.4137, -0.9104, -0.009992, 0.4137, -0.9104, -0.009992, 0.4137, -0.9104, -0.009992, 0.4137, -0.9104, -0.009992, 0.4137, -0.9104, -0.009992, 0.4137, -0.9104, -0.009992, 0.4137, -0.9104, -0.009992, 0.4137, -0.9104, -0.009992, 0.4137, -0.9104, -0.009992, 0.4137, -0.9104, -0.009992, 0.4137, -0.9104, -0.009992, 0.4137, -0.9104, -0.009992, 0.4137, -0.9104, -0.009992, 0.4137, -0.9104, -0.009992, 0.4137, -0.9104, -0.009992, 0.4137, -0.9104, -0.009992, 0.4137, -0.9104, -0.009992, 0.4137, 0.4122, -0.9067, 0.089, 0.4122, -0.9067, 0.089, 0.4122, -0.9067, 0.089, 0.4122, -0.9067, 0.089, 0.4122, -0.9067, 0.08901, 0.4122, -0.9067, 0.089, 0.4122, -0.9067, 0.089, 0.4122, -0.9067, 0.08901, 0.4122, -0.9068, 0.08862, 0.4122, -0.9067, 0.08901, 0.4122, -0.9068, 0.0886, 0.4122, -0.9068, 0.08862, 0.4122, -0.9068, 0.08862, 0.4122, -0.9068, 0.0886, 0.4123, -0.9067, 0.0886, 0.4122, -0.9068, 0.0886, 0.4123, -0.9067, 0.08862, 0.4123, -0.9067, 0.0886, 0.4123, -0.9067, 0.0886, 0.4123, -0.9067, 0.08862, 0.4122, -0.9067, 0.089, 0.4123, -0.9067, 0.08862, 0.4122, -0.9067, 0.089, 0.4122, -0.9067, 0.089, 0.4122, -0.9067, 0.089, 0.4122, -0.9067, 0.089, 0.4123, -0.9067, 0.089, 0.4122, -0.9067, 0.089, 0.4123, -0.9067, 0.089, 0.4123, -0.9067, 0.089, 0.4123, -0.9067, 0.089, 0.4123, -0.9067, 0.089, 0.4123, -0.9067, 0.089, 0.4123, -0.9067, 0.089, 0.4123, -0.9067, 0.089, 0.4123, -0.9067, 0.089, -0.9104, -0.005061, -0.4137, -0.9104, -0.005061, -0.4137, -0.9104, -0.005061, -0.4137, -0.9104, -0.005061, -0.4137, -0.9104, -0.005061, -0.4137, -0.9104, -0.005061, -0.4137, -0.9104, -0.005061, -0.4137, -0.9104, -0.005061, -0.4137, -0.9104, -0.005061, -0.4137, -0.9104, -0.005061, -0.4137, -0.9104, -0.005061, -0.4137, -0.9104, -0.005061, -0.4137, -0.9104, -0.005061, -0.4137, -0.9104, -0.005061, -0.4137, -0.9104, -0.005061, -0.4137, -0.9104, -0.005061, -0.4137, -0.9104, -0.005061, -0.4137, -0.9104, -0.005061, -0.4137, -0.9104, -0.005061, -0.4137, -0.9104, -0.005061, -0.4137, -0.9104, -0.005061, -0.4137, -0.9104, -0.005061, -0.4137, -0.9104, -0.005061, -0.4137, -0.9104, -0.005061, -0.4137, -0.4121, -0.9068, 0.089, -0.4122, -0.9068, 0.089, -0.4122, -0.9068, 0.08901, -0.4122, -0.9068, 0.08901, -0.4122, -0.9068, 0.089, -0.4122, -0.9068, 0.08901, -0.4122, -0.9068, 0.089, -0.4122, -0.9068, 0.08862, -0.4122, -0.9068, 0.08901, -0.4122, -0.9068, 0.08901, -0.4122, -0.9068, 0.08862, -0.4122, -0.9068, 0.0886, -0.4122, -0.9068, 0.08862, -0.4123, -0.9068, 0.0886, -0.4122, -0.9068, 0.0886, -0.4122, -0.9068, 0.0886, -0.4123, -0.9068, 0.0886, -0.4123, -0.9067, 0.08862, -0.4123, -0.9068, 0.0886, -0.4122, -0.9067, 0.089, -0.4123, -0.9067, 0.08862, -0.4123, -0.9067, 0.08862, -0.4122, -0.9067, 0.089, -0.4122, -0.9067, 0.089, -0.4122, -0.9067, 0.089, -0.4122, -0.9067, 0.089, -0.4122, -0.9067, 0.089, -0.4122, -0.9067, 0.089, -0.4122, -0.9067, 0.089, -0.4123, -0.9067, 0.089, -0.4122, -0.9067, 0.089, -0.4123, -0.9067, 0.089, -0.4123, -0.9067, 0.089, -0.4123, -0.9067, 0.089, -0.4123, -0.9067, 0.089, -0.4123, -0.9067, 0.089, -0.9095, -0.4137, 0.0406, -0.9095, -0.4137, 0.04061, -0.9095, -0.4137, 0.04061, -0.9095, -0.4137, 0.04061, -0.9095, -0.4137, 0.04061, -0.9095, -0.4137, 0.04061, -0.9095, -0.4137, 0.04061, -0.9096, -0.4136, 0.04043, -0.9095, -0.4137, 0.04061, -0.9095, -0.4137, 0.04061, -0.9096, -0.4136, 0.04043, -0.9096, -0.4136, 0.04041, -0.9096, -0.4136, 0.04043, -0.9096, -0.4135, 0.0404, -0.9096, -0.4136, 0.04041, -0.9096, -0.4136, 0.04041, -0.9096, -0.4135, 0.0404, -0.9096, -0.4135, 0.04042, -0.9096, -0.4135, 0.0404, -0.9096, -0.4135, 0.04059, -0.9096, -0.4135, 0.04042, -0.9096, -0.4135, 0.04042, -0.9096, -0.4135, 0.04059, -0.9096, -0.4135, 0.04059, -0.9096, -0.4135, 0.04059, -0.9096, -0.4135, 0.04059, -0.9096, -0.4135, 0.04059, -0.9096, -0.4135, 0.04059, -0.9096, -0.4135, 0.04059, -0.9096, -0.4135, 0.04059, -0.9096, -0.4135, 0.04059, -0.9096, -0.4134, 0.04059, -0.9096, -0.4135, 0.04059, -0.9096, -0.4135, 0.04059, -0.9096, -0.4134, 0.04059, -0.9096, -0.4134, 0.04059, -0.9095, 0.4137, -0.0406, -0.9095, 0.4137, -0.04061, -0.9095, 0.4137, -0.04061, -0.9095, 0.4137, -0.04061, -0.9095, 0.4137, -0.04061, -0.9095, 0.4137, -0.04061, -0.9095, 0.4137, -0.04061, -0.9095, 0.4137, -0.04043, -0.9095, 0.4137, -0.04061, -0.9095, 0.4137, -0.04061, -0.9095, 0.4137, -0.04043, -0.9095, 0.4137, -0.04041, -0.9095, 0.4137, -0.04043, -0.9096, 0.4136, -0.0404, -0.9095, 0.4137, -0.04041, -0.9095, 0.4137, -0.04041, -0.9096, 0.4136, -0.0404, -0.9096, 0.4136, -0.04043, -0.9096, 0.4136, -0.0404, -0.9096, 0.4136, -0.04059, -0.9096, 0.4136, -0.04043, -0.9096, 0.4136, -0.04043, -0.9096, 0.4136, -0.04059, -0.9096, 0.4136, -0.04059, -0.9096, 0.4136, -0.04059, -0.9096, 0.4136, -0.04059, -0.9096, 0.4136, -0.04059, -0.9096, 0.4136, -0.04059, -0.9096, 0.4136, -0.04059, -0.9096, 0.4136, -0.04059, -0.9096, 0.4136, -0.04059, -0.9096, 0.4135, -0.04059, -0.9096, 0.4136, -0.04059, -0.9096, 0.4136, -0.04059, -0.9096, 0.4135, -0.04059, -0.9096, 0.4135, -0.04059, -0.412, 0.9068, -0.08901, -0.412, 0.9068, -0.08902, -0.412, 0.9068, -0.08902, -0.412, 0.9068, -0.08902, -0.412, 0.9068, -0.08902, -0.412, 0.9068, -0.08902, -0.412, 0.9068, -0.08902, -0.4121, 0.9068, -0.08864, -0.412, 0.9068, -0.08902, -0.412, 0.9068, -0.08902, -0.4121, 0.9068, -0.08864, -0.4121, 0.9068, -0.08862, -0.4121, 0.9068, -0.08864, -0.4121, 0.9068, -0.08861, -0.4121, 0.9068, -0.08862, -0.4121, 0.9068, -0.08862, -0.4121, 0.9068, -0.08861, -0.4121, 0.9068, -0.08863, -0.4121, 0.9068, -0.08861, -0.4121, 0.9068, -0.08901, -0.4121, 0.9068, -0.08863, -0.4121, 0.9068, -0.08863, -0.4121, 0.9068, -0.08901, -0.4121, 0.9068, -0.08901, -0.4121, 0.9068, -0.08901, -0.4121, 0.9068, -0.08901, -0.4121, 0.9068, -0.08901, -0.4121, 0.9068, -0.08901, -0.4121, 0.9068, -0.08901, -0.4121, 0.9068, -0.08901, -0.4121, 0.9068, -0.08901, -0.4121, 0.9068, -0.08901, -0.4121, 0.9068, -0.08901, -0.4121, 0.9068, -0.08901, -0.4121, 0.9068, -0.08901, -0.4121, 0.9068, -0.08902, 0.4132, 0.9093, 0.04979, 0.4132, 0.9093, 0.04979, 0.4132, 0.9093, 0.04979, 0.4132, 0.9093, 0.04979, 0.4132, 0.9093, 0.04979, 0.4132, 0.9093, 0.04979, 0.4132, 0.9093, 0.04979, 0.4133, 0.9093, 0.04868, 0.4132, 0.9093, 0.04979, 0.4132, 0.9093, 0.04979, 0.4133, 0.9093, 0.04868, 0.4133, 0.9093, 0.04865, 0.4133, 0.9093, 0.04868, 0.4134, 0.9093, 0.04865, 0.4133, 0.9093, 0.04865, 0.4133, 0.9093, 0.04865, 0.4134, 0.9093, 0.04865, 0.4134, 0.9092, 0.04868, 0.4134, 0.9093, 0.04865, 0.4134, 0.9092, 0.04979, 0.4134, 0.9092, 0.04868, 0.4134, 0.9092, 0.04868, 0.4134, 0.9092, 0.04979, 0.4134, 0.9092, 0.04979, 0.4134, 0.9092, 0.04979, 0.4134, 0.9092, 0.04979, 0.4134, 0.9092, 0.04979, 0.4134, 0.9092, 0.04979, 0.4134, 0.9092, 0.04979, 0.4134, 0.9092, 0.04979, 0.4134, 0.9092, 0.04979, 0.4134, 0.9092, 0.04979, 0.4134, 0.9092, 0.04979, 0.4134, 0.9092, 0.04979, 0.4134, 0.9092, 0.04979, 0.4134, 0.9092, 0.04979, 0.9102, 0.4135, 0.02265, 0.9102, 0.4135, 0.02265, 0.9102, 0.4135, 0.02265, 0.9102, 0.4135, 0.02265, 0.9102, 0.4135, 0.02265, 0.9102, 0.4135, 0.02265, 0.9102, 0.4135, 0.02265, 0.9102, 0.4135, 0.02215, 0.9102, 0.4135, 0.02265, 0.9102, 0.4135, 0.02265, 0.9102, 0.4135, 0.02215, 0.9102, 0.4135, 0.02212, 0.9102, 0.4135, 0.02215, 0.9102, 0.4135, 0.02212, 0.9102, 0.4135, 0.02212, 0.9102, 0.4135, 0.02212, 0.9102, 0.4135, 0.02212, 0.9102, 0.4135, 0.02215, 0.9102, 0.4135, 0.02212, 0.9102, 0.4135, 0.02265, 0.9102, 0.4135, 0.02215, 0.9102, 0.4135, 0.02215, 0.9102, 0.4135, 0.02265, 0.9102, 0.4135, 0.02265, 0.9102, 0.4135, 0.02265, 0.9102, 0.4135, 0.02265, 0.9102, 0.4135, 0.02265, 0.9102, 0.4135, 0.02265, 0.9102, 0.4135, 0.02265, 0.9102, 0.4135, 0.02265, 0.9102, 0.4135, 0.02265, 0.9102, 0.4135, 0.02265, 0.9102, 0.4135, 0.02265, 0.9102, 0.4135, 0.02265, 0.9102, 0.4135, 0.02265, 0.9102, 0.4135, 0.02265, 0.9101, -0.4137, -0.02266, 0.9101, -0.4137, -0.02266, 0.9101, -0.4137, -0.02266, 0.9101, -0.4137, -0.02266, 0.9101, -0.4137, -0.02266, 0.9101, -0.4137, -0.02266, 0.9101, -0.4137, -0.02266, 0.9101, -0.4137, -0.02216, 0.9101, -0.4137, -0.02266, 0.9101, -0.4137, -0.02266, 0.9101, -0.4137, -0.02216, 0.9101, -0.4137, -0.02213, 0.9101, -0.4137, -0.02216, 0.9101, -0.4137, -0.02213, 0.9101, -0.4137, -0.02213, 0.9101, -0.4137, -0.02213, 0.9101, -0.4137, -0.02213, 0.9101, -0.4137, -0.02216, 0.9101, -0.4137, -0.02213, 0.9101, -0.4137, -0.02266, 0.9101, -0.4137, -0.02216, 0.9101, -0.4137, -0.02216, 0.9101, -0.4137, -0.02266, 0.9101, -0.4137, -0.02266, 0.9101, -0.4137, -0.02266, 0.9101, -0.4137, -0.02266, 0.9101, -0.4137, -0.02266, 0.9101, -0.4137, -0.02266, 0.9101, -0.4137, -0.02266, 0.9101, -0.4137, -0.02266, 0.9101, -0.4137, -0.02266, 0.9101, -0.4137, -0.02266, 0.9101, -0.4137, -0.02266, 0.9101, -0.4137, -0.02266, 0.9101, -0.4137, -0.02266, 0.9101, -0.4137, -0.02266, 0.4132, -0.9093, -0.04979, 0.4132, -0.9093, -0.0498, 0.4132, -0.9093, -0.0498, 0.4132, -0.9093, -0.0498, 0.4132, -0.9093, -0.0498, 0.4132, -0.9093, -0.0498, 0.4132, -0.9093, -0.0498, 0.4133, -0.9093, -0.04869, 0.4132, -0.9093, -0.0498, 0.4132, -0.9093, -0.0498, 0.4133, -0.9093, -0.04869, 0.4133, -0.9093, -0.04866, 0.4133, -0.9093, -0.04869, 0.4134, -0.9093, -0.04865, 0.4133, -0.9093, -0.04866, 0.4133, -0.9093, -0.04866, 0.4134, -0.9093, -0.04865, 0.4134, -0.9093, -0.04869, 0.4134, -0.9093, -0.04865, 0.4133, -0.9092, -0.04979, 0.4134, -0.9093, -0.04869, 0.4134, -0.9093, -0.04869, 0.4133, -0.9092, -0.04979, 0.4133, -0.9092, -0.0498, 0.4133, -0.9092, -0.04979, 0.4134, -0.9092, -0.04979, 0.4133, -0.9092, -0.0498, 0.4133, -0.9092, -0.0498, 0.4134, -0.9092, -0.04979, 0.4134, -0.9092, -0.0498, 0.4134, -0.9092, -0.04979, 0.4134, -0.9092, -0.04979, 0.4134, -0.9092, -0.0498, 0.4134, -0.9092, -0.0498, 0.4134, -0.9092, -0.04979, 0.4134, -0.9092, -0.0498, -0.4131, -0.9093, -0.0498, -0.4131, -0.9093, -0.0498, -0.4131, -0.9093, -0.0498, -0.4131, -0.9093, -0.0498, -0.4131, -0.9093, -0.0498, -0.4131, -0.9093, -0.0498, -0.4131, -0.9093, -0.0498, -0.4131, -0.9093, -0.0498, -0.4132, -0.9093, -0.04869, -0.4131, -0.9093, -0.0498, -0.4132, -0.9093, -0.04866, -0.4132, -0.9093, -0.04869, -0.4132, -0.9093, -0.04869, -0.4132, -0.9093, -0.04866, -0.4133, -0.9093, -0.04866, -0.4132, -0.9093, -0.04866, -0.4133, -0.9093, -0.04869, -0.4133, -0.9093, -0.04866, -0.4133, -0.9093, -0.04866, -0.4133, -0.9093, -0.04869, -0.4133, -0.9092, -0.0498, -0.4133, -0.9093, -0.04869, -0.4133, -0.9092, -0.0498, -0.4133, -0.9092, -0.0498, -0.4133, -0.9092, -0.0498, -0.4133, -0.9092, -0.0498, -0.4133, -0.9092, -0.0498, -0.4133, -0.9092, -0.0498, -0.4133, -0.9092, -0.0498, -0.4133, -0.9092, -0.0498, -0.4133, -0.9092, -0.0498, -0.4133, -0.9092, -0.0498, -0.4133, -0.9092, -0.04979, -0.4133, -0.9092, -0.0498, -0.4133, -0.9092, -0.0498, -0.4133, -0.9092, -0.0498, -0.4138, -0.002098, -0.9104, -0.4138, -0.002098, -0.9104, -0.4138, -0.002098, -0.9104, -0.4138, -0.002098, -0.9104, -0.4138, -0.002098, -0.9104, -0.4138, -0.002098, -0.9104, -0.4138, -0.002098, -0.9104, -0.4138, -0.002098, -0.9104, -0.4138, -0.002098, -0.9104, -0.4138, -0.002098, -0.9104, -0.4138, -0.002098, -0.9104, -0.4138, -0.002098, -0.9104, -0.4138, -0.002098, -0.9104, -0.4138, -0.002098, -0.9104, -0.4138, -0.002098, -0.9104, -0.4138, -0.002098, -0.9104, -0.4138, -0.002098, -0.9104, -0.4138, -0.002098, -0.9104, -0.4138, -0.002098, -0.9104, -0.4138, -0.002098, -0.9104, -0.4138, -0.002098, -0.9104, -0.4138, -0.002098, -0.9104, -0.4138, -0.002098, -0.9104, -0.4138, -0.002098, -0.9104, -0.9102, -0.4136, -0.02265, -0.9102, -0.4136, -0.02265, -0.9102, -0.4136, -0.02265, -0.9102, -0.4136, -0.02265, -0.9102, -0.4136, -0.02265, -0.9102, -0.4136, -0.02265, -0.9102, -0.4136, -0.02265, -0.9102, -0.4136, -0.02265, -0.9102, -0.4136, -0.02216, -0.9102, -0.4136, -0.02265, -0.9102, -0.4136, -0.02212, -0.9102, -0.4136, -0.02216, -0.9102, -0.4136, -0.02216, -0.9102, -0.4136, -0.02212, -0.9102, -0.4137, -0.02213, -0.9102, -0.4136, -0.02212, -0.9102, -0.4137, -0.02216, -0.9102, -0.4137, -0.02213, -0.9102, -0.4137, -0.02213, -0.9102, -0.4137, -0.02216, -0.9101, -0.4137, -0.02266, -0.9102, -0.4137, -0.02216, -0.9101, -0.4137, -0.02266, -0.9101, -0.4137, -0.02266, -0.9101, -0.4137, -0.02266, -0.9101, -0.4137, -0.02266, -0.9101, -0.4137, -0.02266, -0.9101, -0.4137, -0.02266, -0.9101, -0.4137, -0.02266, -0.9101, -0.4137, -0.02266, -0.9101, -0.4137, -0.02266, -0.9101, -0.4137, -0.02266, -0.9101, -0.4137, -0.02266, -0.9101, -0.4137, -0.02266, -0.9101, -0.4137, -0.02266, -0.9101, -0.4137, -0.02266, 0.4139, -0.002098, -0.9103, 0.4139, -0.002098, -0.9103, 0.4139, -0.002098, -0.9103, 0.4139, -0.002098, -0.9103, 0.4139, -0.002098, -0.9103, 0.4139, -0.002098, -0.9103, 0.4139, -0.002098, -0.9103, 0.4139, -0.002098, -0.9103, 0.4139, -0.002098, -0.9103, 0.4139, -0.002098, -0.9103, 0.4139, -0.002098, -0.9103, 0.4139, -0.002098, -0.9103, 0.4139, -0.002098, -0.9103, 0.4139, -0.002098, -0.9103, 0.4139, -0.002098, -0.9103, 0.4139, -0.002098, -0.9103, 0.4139, -0.002098, -0.9103, 0.4139, -0.002098, -0.9103, 0.4139, -0.002098, -0.9103, 0.4139, -0.002098, -0.9103, 0.4139, -0.002098, -0.9103, 0.4139, -0.002098, -0.9103, 0.4139, -0.002098, -0.9103, 0.4139, -0.002098, -0.9103, -0.9101, 0.4139, 0.02266, -0.9101, 0.4139, 0.02267, -0.9101, 0.4139, 0.02267, -0.9101, 0.4139, 0.02267, -0.9101, 0.4139, 0.02267, -0.9101, 0.4139, 0.02267, -0.9101, 0.4139, 0.02267, -0.9101, 0.4139, 0.02267, -0.9101, 0.4138, 0.02217, -0.9101, 0.4139, 0.02267, -0.9101, 0.4138, 0.02214, -0.9101, 0.4138, 0.02217, -0.9101, 0.4138, 0.02217, -0.9101, 0.4138, 0.02214, -0.9101, 0.4138, 0.02213, -0.9101, 0.4138, 0.02214, -0.9101, 0.4138, 0.02217, -0.9101, 0.4138, 0.02213, -0.9101, 0.4138, 0.02213, -0.9101, 0.4138, 0.02217, -0.9101, 0.4138, 0.02266, -0.9101, 0.4138, 0.02217, -0.9101, 0.4138, 0.02266, -0.9101, 0.4138, 0.02266, -0.9101, 0.4138, 0.02266, -0.9101, 0.4138, 0.02266, -0.9101, 0.4138, 0.02266, -0.9101, 0.4138, 0.02266, -0.9101, 0.4138, 0.02266, -0.9101, 0.4138, 0.02266, -0.9101, 0.4138, 0.02266, -0.9101, 0.4138, 0.02266, -0.9101, 0.4138, 0.02266, -0.9101, 0.4138, 0.02266, -0.9101, 0.4138, 0.02266, -0.9101, 0.4138, 0.02266, 0.9103, -0.005057, -0.4139, 0.9103, -0.005058, -0.4139, 0.9103, -0.005057, -0.4139, 0.9103, -0.005058, -0.4139, 0.9103, -0.005058, -0.4139, 0.9103, -0.005057, -0.4139, 0.9103, -0.005058, -0.4139, 0.9103, -0.005057, -0.4139, 0.9103, -0.005058, -0.4139, 0.9103, -0.005058, -0.4139, 0.9103, -0.005057, -0.4139, 0.9103, -0.005057, -0.4139, 0.9103, -0.005057, -0.4139, 0.9103, -0.005058, -0.4139, 0.9103, -0.005057, -0.4139, 0.9103, -0.005057, -0.4139, 0.9103, -0.005058, -0.4139, 0.9103, -0.005058, -0.4139, 0.9103, -0.005058, -0.4139, 0.9103, -0.005057, -0.4139, 0.9103, -0.005058, -0.4139, 0.9103, -0.005058, -0.4139, 0.9103, -0.005057, -0.4139, 0.9103, -0.005057, -0.4139, -0.4133, 0.9092, 0.0498, -0.4133, 0.9092, 0.0498, -0.4133, 0.9092, 0.0498, -0.4133, 0.9092, 0.0498, -0.4133, 0.9093, 0.0498, -0.4133, 0.9092, 0.0498, -0.4133, 0.9092, 0.0498, -0.4133, 0.9093, 0.0498, -0.4132, 0.9093, 0.04869, -0.4133, 0.9093, 0.0498, -0.4132, 0.9093, 0.04866, -0.4132, 0.9093, 0.04869, -0.4132, 0.9093, 0.04869, -0.4132, 0.9093, 0.04866, -0.4132, 0.9093, 0.04866, -0.4132, 0.9093, 0.04866, -0.4132, 0.9093, 0.04869, -0.4132, 0.9093, 0.04866, -0.4132, 0.9093, 0.04866, -0.4132, 0.9093, 0.04869, -0.4132, 0.9093, 0.0498, -0.4132, 0.9093, 0.04869, -0.4132, 0.9093, 0.0498, -0.4132, 0.9093, 0.0498, -0.4132, 0.9093, 0.0498, -0.4132, 0.9093, 0.0498, -0.4132, 0.9093, 0.0498, -0.4132, 0.9093, 0.0498, -0.4132, 0.9093, 0.0498, -0.4132, 0.9093, 0.0498, -0.4132, 0.9093, 0.0498, -0.4132, 0.9093, 0.0498, -0.4132, 0.9093, 0.0498, -0.4132, 0.9093, 0.0498, -0.4132, 0.9093, 0.0498, -0.4132, 0.9093, 0.0498])] * 3)])
me_tunnel_truss03c_physics = bpy.data.meshes.new('tunnel_truss03c_physics')
me_tunnel_truss03c_physics.from_pydata([(-12.46, 117.1, 110.1), (-1.984, 117.7, 121.6), (-0.9471, 117.1, 99.65), (9.531, 117.7, 111.2), (12.46, -106.3, 109.8), (1.984, -106.9, 98.29), (0.9471, -106.3, 120.3), (-9.532, -106.9, 108.8), (8.106, -94.01, 108.5), (8.106, -100.1, -123.5), (8.106, -77.8, 108.5), (8.106, -116.3, -123.5), (-8.106, -100.1, -123.5), (-8.106, -77.8, 108.5), (-8.106, -94.01, 108.5), (-8.106, -116.3, -123.5), (8.106, 98.2, -123.5), (8.106, 101.4, 110.4), (8.106, 85.17, 110.4), (-8.106, 85.17, 110.4), (-8.106, 98.2, -123.5), (8.106, 114.4, -123.5), (-8.106, 114.4, -123.5), (-8.106, 101.4, 110.4)], [], [(0, 1, 2), (2, 1, 3), (4, 2, 3), (3, 1, 4), (5, 4, 6), (6, 7, 5), (6, 0, 7), (0, 6, 1), (4, 1, 6), (0, 2, 7), (5, 2, 4), (2, 5, 7), (8, 9, 10), (8, 11, 9), (9, 12, 10), (10, 12, 13), (10, 13, 8), (14, 15, 8), (8, 13, 14), (15, 14, 13), (12, 9, 15), (12, 15, 13), (8, 15, 11), (9, 11, 15), (16, 17, 18), (18, 19, 16), (17, 19, 18), (16, 20, 21), (21, 20, 22), (20, 19, 23), (20, 23, 22), (16, 19, 20), (22, 23, 21), (21, 23, 17), (23, 19, 17), (21, 17, 16)])
me_tunnel_truss03c_physics.polygons.foreach_set('use_smooth', [True] * 36)
_uv = me_tunnel_truss03c_physics.uv_layers.new(name='UVMap')
_uv.uv.foreach_set('vector', [0.0, 0.0, 0.0, 0.0, 0.0, 0.0, 0.0, 0.0, 0.0, 0.0, 0.0, 0.0, 0.0, 0.0, 0.0, 0.0, 0.0, 0.0, 0.0, 0.0, 0.0, 0.0, 0.0, 0.0, 0.0, 0.0, 0.0, 0.0, 0.0, 0.0, 0.0, 0.0, 0.0, 0.0, 0.0, 0.0, 0.0, 0.0, 0.0, 0.0, 0.0, 0.0, 0.0, 0.0, 0.0, 0.0, 0.0, 0.0, 0.0, 0.0, 0.0, 0.0, 0.0, 0.0, 0.0, 0.0, 0.0, 0.0, 0.0, 0.0, 0.0, 0.0, 0.0, 0.0, 0.0, 0.0, 0.0, 0.0, 0.0, 0.0, 0.0, 0.0, 0.0, 0.0, 0.0, 0.0, 0.0, 0.0, 0.0, 0.0, 0.0, 0.0, 0.0, 0.0, 0.0, 0.0, 0.0, 0.0, 0.0, 0.0, 0.0, 0.0, 0.0, 0.0, 0.0, 0.0, 0.0, 0.0, 0.0, 0.0, 0.0, 0.0, 0.0, 0.0, 0.0, 0.0, 0.0, 0.0, 0.0, 0.0, 0.0, 0.0, 0.0, 0.0, 0.0, 0.0, 0.0, 0.0, 0.0, 0.0, 0.0, 0.0, 0.0, 0.0, 0.0, 0.0, 0.0, 0.0, 0.0, 0.0, 0.0, 0.0, 0.0, 0.0, 0.0, 0.0, 0.0, 0.0, 0.0, 0.0, 0.0, 0.0, 0.0, 0.0, 0.0, 0.0, 0.0, 0.0, 0.0, 0.0, 0.0, 0.0, 0.0, 0.0, 0.0, 0.0, 0.0, 0.0, 0.0, 0.0, 0.0, 0.0, 0.0, 0.0, 0.0, 0.0, 0.0, 0.0, 0.0, 0.0, 0.0, 0.0, 0.0, 0.0, 0.0, 0.0, 0.0, 0.0, 0.0, 0.0, 0.0, 0.0, 0.0, 0.0, 0.0, 0.0, 0.0, 0.0, 0.0, 0.0, 0.0, 0.0, 0.0, 0.0, 0.0, 0.0, 0.0, 0.0, 0.0, 0.0, 0.0, 0.0, 0.0, 0.0, 0.0, 0.0, 0.0, 0.0, 0.0, 0.0, 0.0, 0.0, 0.0, 0.0, 0.0, 0.0])
me_tunnel_truss03c_physics.materials.append(mat_phy)
me_tunnel_truss03c_physics.use_remesh_fix_poles = True
me_tunnel_truss03c_physics.use_remesh_preserve_attributes = False
me_tunnel_truss03c_physics.use_mirror_vertex_groups = False
me_tunnel_truss03c_physics.update()
me_tunnel_truss03c_physics.normals_split_custom_set([tuple(v) for v in zip(*[iter([-0.01687, -0.2707, -0.9625, -0.05983, -0.9609, 0.2704, -0.05556, 0.9974, 0.04485, -0.05556, 0.9974, 0.04485, -0.05983, -0.9609, 0.2704, -0.06188, -0.04534, 0.9971, 0.01185, -0.04734, 0.9988, -0.05556, 0.9974, 0.04485, -0.06188, -0.04534, 0.9971, -0.06188, -0.04534, 0.9971, -0.05983, -0.9609, 0.2704, 0.01185, -0.04734, 0.9988, 0.09147, 0.9946, 0.0486, 0.01185, -0.04734, 0.9988, 0.07234, -0.9314, -0.3567, 0.07234, -0.9314, -0.3567, 0.04108, 0.3595, -0.9322, 0.09147, 0.9946, 0.0486, 0.07234, -0.9314, -0.3567, -0.01687, -0.2707, -0.9625, 0.04108, 0.3595, -0.9322, -0.01687, -0.2707, -0.9625, 0.07234, -0.9314, -0.3567, -0.05983, -0.9609, 0.2704, 0.01185, -0.04734, 0.9988, -0.05983, -0.9609, 0.2704, 0.07234, -0.9314, -0.3567, -0.01687, -0.2707, -0.9625, -0.05556, 0.9974, 0.04485, 0.04108, 0.3595, -0.9322, 0.09147, 0.9946, 0.0486, -0.05556, 0.9974, 0.04485, 0.01185, -0.04734, 0.9988, -0.05556, 0.9974, 0.04485, 0.09147, 0.9946, 0.0486, 0.04108, 0.3595, -0.9322, 0.7022, -0.1167, 0.7023, -0.4447, 0.1049, 0.8895, -0.893, 0.05465, 0.4466, 0.7022, -0.1167, 0.7023, 0.707, -0.01855, 0.707, -0.4447, 0.1049, 0.8895, -0.4447, 0.1049, 0.8895, -0.8883, 0.1165, -0.4442, -0.893, 0.05465, 0.4466, -0.893, 0.05465, 0.4466, -0.8883, 0.1165, -0.4442, -0.4471, -0.01941, -0.8943, -0.893, 0.05465, 0.4466, -0.4471, -0.01941, -0.8943, 0.7022, -0.1167, 0.7023, 0.7023, -0.1166, -0.7023, 0.707, -0.01865, -0.707, 0.7022, -0.1167, 0.7023, 0.7022, -0.1167, 0.7023, -0.4471, -0.01941, -0.8943, 0.7023, -0.1166, -0.7023, 0.707, -0.01865, -0.707, 0.7023, -0.1166, -0.7023, -0.4471, -0.01941, -0.8943, -0.8883, 0.1165, -0.4442, -0.4447, 0.1049, 0.8895, 0.707, -0.01865, -0.707, -0.8883, 0.1165, -0.4442, 0.707, -0.01865, -0.707, -0.4471, -0.01941, -0.8943, 0.7022, -0.1167, 0.7023, 0.707, -0.01865, -0.707, 0.707, -0.01855, 0.707, -0.4447, 0.1049, 0.8895, 0.707, -0.01855, 0.707, 0.707, -0.01865, -0.707, 0.7057, 0.0638, 0.7057, -0.4456, -0.08652, 0.8911, 0.7071, -0.00961, 0.707, 0.7071, -0.00961, 0.707, 0.8944, -0.01219, -0.4472, 0.7057, 0.0638, 0.7057, -0.4456, -0.08652, 0.8911, 0.8944, -0.01219, -0.4472, 0.7071, -0.00961, 0.707, 0.7057, 0.0638, 0.7057, 0.4455, 0.08657, -0.8911, -0.8944, 0.01219, 0.4472, -0.8944, 0.01219, 0.4472, 0.4455, 0.08657, -0.8911, -0.7071, 0.009611, -0.7071, 0.4455, 0.08657, -0.8911, 0.8944, -0.01219, -0.4472, -0.7057, -0.0638, -0.7057, 0.4455, 0.08657, -0.8911, -0.7057, -0.0638, -0.7057, -0.7071, 0.009611, -0.7071, 0.7057, 0.0638, 0.7057, 0.8944, -0.01219, -0.4472, 0.4455, 0.08657, -0.8911, -0.7071, 0.009611, -0.7071, -0.7057, -0.0638, -0.7057, -0.8944, 0.01219, 0.4472, -0.8944, 0.01219, 0.4472, -0.7057, -0.0638, -0.7057, -0.4456, -0.08652, 0.8911, -0.7057, -0.0638, -0.7057, 0.8944, -0.01219, -0.4472, -0.4456, -0.08652, 0.8911, -0.8944, 0.01219, 0.4472, -0.4456, -0.08652, 0.8911, 0.7057, 0.0638, 0.7057])] * 3)])
arm_tunnel_truss03c_qc_skeleton = bpy.data.armatures.new('tunnel_truss03c.qc_skeleton')  # bones are not reproduced

# ---- objects
ob_tunnel_truss03c_qc_skeleton = bpy.data.objects.new('tunnel_truss03c.qc_skeleton', arm_tunnel_truss03c_qc_skeleton)
ob_tunnel_truss03c_reference = bpy.data.objects.new('tunnel_truss03c_reference', me_tunnel_truss03c_reference)
ob_tunnel_truss03c_physics = bpy.data.objects.new('tunnel_truss03c_physics', me_tunnel_truss03c_physics)

# ---- transforms, parenting, visibility, modifiers, constraints
ob_tunnel_truss03c_qc_skeleton.location = (0.0, 0.0, 0.0)
ob_tunnel_truss03c_qc_skeleton.show_in_front = True
ob_tunnel_truss03c_qc_skeleton.lineart.crease_threshold = 0.0
ob_tunnel_truss03c_reference.parent = ob_tunnel_truss03c_qc_skeleton
ob_tunnel_truss03c_reference.location = (0.0, 0.0, 0.0)
ob_tunnel_truss03c_reference.lineart.crease_threshold = 0.0
_vg = ob_tunnel_truss03c_reference.vertex_groups.new(name='static_prop')
_vg.add([0, 1, 2, 3, 4, 5, 6, 7, 8, 9, 10, 11, 12, 13, 14, 15, 16, 17, 18, 19, 20, 21, 22, 23, 24, 25, 26, 27, 28, 29, 30, 31, 32, 33, 34, 35, 36, 37, 38, 39, 40, 41, 42, 43, 44, 45, 46, 47, 48, 49, 50, 51, 52, 53, 54, 55, 56, 57, 58, 59, 60, 61, 62, 63, 64, 65, 66, 67, 68, 69, 70, 71, 72, 73, 74, 75, 76, 77, 78, 79, 80, 81, 82, 83, 84, 85, 86, 87, 88, 89, 90, 91, 92, 93, 94, 95, 96, 97, 98, 99, 100, 101, 102, 103, 104, 105, 106, 107, 108, 109, 110, 111, 112, 113, 114, 115, 116, 117, 118, 119, 120, 121, 122, 123, 124, 125, 126, 127, 128, 129, 130, 131, 132, 133, 134, 135, 136, 137, 138, 139, 140, 141, 142, 143, 144, 145, 146, 147, 148, 149, 150, 151], 1.0, 'REPLACE')
_m = ob_tunnel_truss03c_reference.modifiers.new('Armature', 'ARMATURE')
_m.object = ob_tunnel_truss03c_qc_skeleton
ob_tunnel_truss03c_physics.parent = ob_tunnel_truss03c_qc_skeleton
ob_tunnel_truss03c_physics.location = (0.0, 0.0, 0.0)
ob_tunnel_truss03c_physics.display_type = 'SOLID'
ob_tunnel_truss03c_physics.show_wire = True
ob_tunnel_truss03c_physics.lineart.crease_threshold = 0.0
_vg = ob_tunnel_truss03c_physics.vertex_groups.new(name='static_prop')
_vg.add([0, 1, 2, 3, 4, 5, 6, 7, 8, 9, 10, 11, 12, 13, 14, 15, 16, 17, 18, 19, 20, 21, 22, 23], 1.0, 'REPLACE')
_m = ob_tunnel_truss03c_physics.modifiers.new('Armature', 'ARMATURE')
_m.object = ob_tunnel_truss03c_qc_skeleton

# ---- collection membership
scene.collection.objects.link(ob_tunnel_truss03c_qc_skeleton)
scene.collection.objects.link(ob_tunnel_truss03c_reference)
scene.collection.objects.link(ob_tunnel_truss03c_physics)
col_tunnel_truss03c.objects.link(ob_tunnel_truss03c_qc_skeleton)
col_tunnel_truss03c.objects.link(ob_tunnel_truss03c_reference)
col_tunnel_truss03c.objects.link(ob_tunnel_truss03c_physics)

# ---- scene / render settings (as saved in the file)
scene.frame_start = 1; scene.frame_end = 250; scene.frame_set(0)
scene.render.engine = 'BLENDER_EEVEE_NEXT'
scene.cycles.use_denoising = False
scene.cycles.samples = 128
scene.cycles.sampling_pattern = 'TABULATED_SOBOL'
scene.cycles.use_adaptive_sampling = False
scene.cycles.use_light_tree = False
scene.view_settings.view_transform = 'Filmic'
bpy.context.view_layer.update()

# ---- added for rendering (the .blend has no active camera and no usable light): camera, sun + grey world if the file has none
cam_auto = bpy.data.cameras.new('AutoCamera')
cam_auto.lens = 50.0
cam_auto.sensor_width = 36.0
cam_auto.clip_end = 5591.47
ob_auto_camera = bpy.data.objects.new('AutoCamera', cam_auto)
scene.collection.objects.link(ob_auto_camera)
ob_auto_camera.location = (318.604, -383.28, 254.862)
ob_auto_camera.rotation_euler = (1.09748, -7.21219e-08, 0.694738)
scene.camera = ob_auto_camera
light_auto_sun = bpy.data.lights.new('AutoSun', 'SUN')
light_auto_sun.energy = 3.0
light_auto_sun.angle = 0.0523599
ob_auto_sun = bpy.data.objects.new('AutoSun', light_auto_sun)
scene.collection.objects.link(ob_auto_sun)
ob_auto_sun.rotation_euler = (0.872665, 0.174533, 0.523599)
if scene.world is None:
    world_auto = bpy.data.worlds.new('AutoWorld')
    world_auto.color = (0.3, 0.3, 0.3)
    scene.world = world_auto
bpy.context.view_layer.update()
